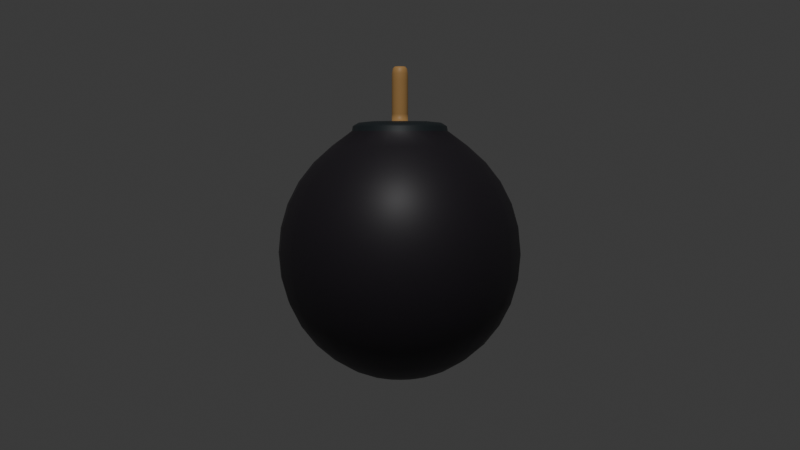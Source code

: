 # Source: bomb-weapon.blend  (saved by Blender 5.0.118; exported with 4.5.12 LTS)
import bpy
from mathutils import Matrix  # noqa: F401  (used for matrix-valued properties, if any)

bpy.ops.wm.read_factory_settings(use_empty=True)
scene = bpy.context.scene
scene.name = 'Scene'

# ---- collections
col_collection = bpy.data.collections.new('Collection'); scene.collection.children.link(col_collection)

# ---- materials (node trees are filled in below, after node groups)
mat_darkgraycolor = bpy.data.materials.new('DarkGrayColor')
mat_bombcolor = bpy.data.materials.new('BombColor')
mat_fusecolor = bpy.data.materials.new('FuseColor')

# ---- material node trees
mat_darkgraycolor.use_nodes = True; mat_darkgraycolor.node_tree.nodes.clear()
_N = mat_darkgraycolor.node_tree.nodes; _L = mat_darkgraycolor.node_tree.links
n0 = _N.new('ShaderNodeBsdfPrincipled'); n0.name = 'Principled BSDF'; n0.location = (-200, 100)
n0.inputs[0].default_value = (0.0235, 0.03288, 0.03803, 1.0)
n1 = _N.new('ShaderNodeOutputMaterial'); n1.name = 'Material Output'; n1.location = (200, 100)
_L.new(n0.outputs[0], n1.inputs[0])
n1.is_active_output = True
mat_bombcolor.use_nodes = True; mat_bombcolor.node_tree.nodes.clear()
_N = mat_bombcolor.node_tree.nodes; _L = mat_bombcolor.node_tree.links
n0 = _N.new('ShaderNodeBsdfPrincipled'); n0.name = 'Principled BSDF'; n0.location = (-200, 100)
n0.inputs[0].default_value = (0.0275, 0.02272, 0.03003, 1.0)
n1 = _N.new('ShaderNodeOutputMaterial'); n1.name = 'Material Output'; n1.location = (200, 100)
_L.new(n0.outputs[0], n1.inputs[0])
n1.is_active_output = True
mat_fusecolor.use_nodes = True; mat_fusecolor.node_tree.nodes.clear()
_N = mat_fusecolor.node_tree.nodes; _L = mat_fusecolor.node_tree.links
n0 = _N.new('ShaderNodeBsdfPrincipled'); n0.name = 'Principled BSDF'; n0.location = (-200, 100)
n0.inputs[0].default_value = (0.8, 0.4521, 0.159, 1.0)
n1 = _N.new('ShaderNodeOutputMaterial'); n1.name = 'Material Output'; n1.location = (200, 100)
_L.new(n0.outputs[0], n1.inputs[0])
n1.is_active_output = True

# ---- world
world_world = bpy.data.worlds.new('World'); scene.world = world_world
world_world.use_nodes = True; world_world.node_tree.nodes.clear()
_N = world_world.node_tree.nodes; _L = world_world.node_tree.links
n0 = _N.new('ShaderNodeOutputWorld'); n0.name = 'World Output'; n0.location = (200, 100)
n1 = _N.new('ShaderNodeBackground'); n1.name = 'Background'; n1.location = (-200, 100)
n1.inputs[0].default_value = (0.05088, 0.05088, 0.05088, 1.0)
_L.new(n1.outputs[0], n0.inputs[0])
n0.is_active_output = True
world_world.color = (0.05088, 0.05088, 0.05088)
world_world.sun_shadow_jitter_overblur = 0.0

# ---- cameras
cam_camera = bpy.data.cameras.new('Camera')

# ---- lights
light_sun = bpy.data.lights.new('Sun', 'SUN')
light_sun.energy = 1.0

# ---- meshes
me_sphere = bpy.data.meshes.new('Sphere')
me_sphere.from_pydata([(0.0, 0.7071, 0.7071), (0.0, 1.0, 0.0), (0.0, 0.0, -1.0), (0.1913, 0.3314, 0.9297), (0.3536, 0.6124, 0.7071), (0.4619, 0.8001, 0.3827), (0.5, 0.866, 0.0), (0.4619, 0.8001, -0.3827), (0.3536, 0.6124, -0.7071), (0.1913, 0.3314, -0.9239), (0.3314, 0.1913, 0.9297), (0.6124, 0.3536, 0.7071), (0.8001, 0.4619, 0.3827), (0.866, 0.5, 0.0), (0.8001, 0.4619, -0.3827), (0.6124, 0.3536, -0.7071), (0.3314, 0.1913, -0.9239), (0.3827, -1.49e-08, 0.9297), (0.7071, -2.98e-08, 0.7071), (0.9239, -2.98e-08, 0.3827), (1.0, 0.0, 0.0), (0.9239, -2.98e-08, -0.3827), (0.7071, -2.98e-08, -0.7071), (0.3827, -1.49e-08, -0.9239), (0.3314, -0.1913, 0.9297), (0.6124, -0.3536, 0.7071), (0.8001, -0.4619, 0.3827), (0.866, -0.5, 0.0), (0.8001, -0.4619, -0.3827), (0.6124, -0.3536, -0.7071), (0.3314, -0.1913, -0.9239), (0.1913, -0.3314, 0.9297), (0.3536, -0.6124, 0.7071), (0.4619, -0.8001, 0.3827), (0.5, -0.866, 0.0), (0.4619, -0.8001, -0.3827), (0.3536, -0.6124, -0.7071), (0.1913, -0.3314, -0.9239), (-4.588e-12, -0.3827, 0.9297), (-5.96e-08, -0.7071, 0.7071), (0.0, -0.9239, 0.3827), (0.0, -1.0, 0.0), (0.0, -0.9239, -0.3827), (-5.96e-08, -0.7071, -0.7071), (0.0, -0.3827, -0.9239), (-0.1913, -0.3314, 0.9297), (-0.3536, -0.6124, 0.7071), (-0.4619, -0.8001, 0.3827), (-0.5, -0.866, 0.0), (-0.4619, -0.8001, -0.3827), (-0.3536, -0.6124, -0.7071), (-0.1913, -0.3314, -0.9239), (-0.3314, -0.1913, 0.9297), (-0.6124, -0.3536, 0.7071), (-0.8001, -0.4619, 0.3827), (-0.866, -0.5, 0.0), (-0.8001, -0.4619, -0.3827), (-0.6124, -0.3536, -0.7071), (-0.3314, -0.1913, -0.9239), (-0.3827, -1.49e-08, 0.9297), (-0.7071, 1.192e-07, 0.7071), (-0.9239, -2.98e-08, 0.3827), (-1.0, 0.0, 0.0), (-0.9239, -2.98e-08, -0.3827), (-0.7071, 1.192e-07, -0.7071), (-0.3827, -1.49e-08, -0.9239), (-0.3314, 0.1913, 0.9297), (-0.6124, 0.3536, 0.7071), (-0.8001, 0.4619, 0.3827), (-0.866, 0.5, 0.0), (-0.8001, 0.4619, -0.3827), (-0.6124, 0.3536, -0.7071), (-0.3314, 0.1913, -0.9239), (-0.1913, 0.3314, 0.9297), (-0.3536, 0.6124, 0.7071), (-0.4619, 0.8001, 0.3827), (-0.5, 0.866, 0.0), (-0.4619, 0.8001, -0.3827), (-0.3536, 0.6124, -0.7071), (-0.1913, 0.3314, -0.9239), (-1.491e-08, 0.3827, 0.9297), (-2.98e-08, 0.9239, 0.3827), (-2.98e-08, 0.9239, -0.3827), (1.192e-07, 0.7071, -0.7071), (-1.49e-08, 0.3827, -0.9239), (0.0561, 0.03239, 1.005), (0.03239, 0.0561, 1.005), (0.06478, 6.88e-09, 1.005), (0.0561, -0.03239, 1.005), (0.03239, -0.0561, 1.005), (1.48e-09, -0.06478, 1.005), (-0.03239, -0.0561, 1.005), (-0.0561, -0.03239, 1.005), (-0.06478, 8.814e-09, 1.005), (-0.0561, 0.03239, 1.005), (-0.03239, 0.0561, 1.005), (5.682e-09, 0.06478, 1.005), (0.3314, 0.1913, 1.005), (0.1913, 0.3314, 1.005), (0.3827, -1.49e-08, 1.005), (0.3314, -0.1913, 1.005), (0.1913, -0.3314, 1.005), (-4.588e-12, -0.3827, 1.005), (-0.1913, -0.3314, 1.005), (-0.3314, -0.1913, 1.005), (-0.3827, -1.49e-08, 1.005), (-0.3314, 0.1913, 1.005), (-0.1913, 0.3314, 1.005), (-1.491e-08, 0.3827, 1.005), (1.51e-09, 4.605e-09, 1.419), (5.682e-09, 0.06478, 1.419), (0.03239, 0.0561, 1.419), (0.0561, 0.03239, 1.419), (0.06478, 6.88e-09, 1.419), (0.0561, -0.03239, 1.419), (0.03239, -0.0561, 1.419), (1.48e-09, -0.06478, 1.419), (-0.03239, -0.0561, 1.419), (-0.0561, -0.03239, 1.419), (-0.06478, 8.814e-09, 1.419), (-0.0561, 0.03239, 1.419), (-0.03239, 0.0561, 1.419), (0.03239, 0.0561, 1.212), (5.682e-09, 0.06478, 1.212), (0.03239, -0.0561, 1.212), (-0.0561, -0.03239, 1.212), (-0.03239, 0.0561, 1.212), (0.0561, -0.03239, 1.212), (-0.03239, -0.0561, 1.212), (1.48e-09, -0.06478, 1.212), (-0.0561, 0.03239, 1.212), (-0.06478, 8.814e-09, 1.212), (0.06478, 6.88e-09, 1.212), (0.0561, 0.03239, 1.212), (0.03239, 0.0561, 1.315), (1.48e-09, -0.06478, 1.315), (-0.06478, 8.814e-09, 1.315), (0.0561, 0.03239, 1.315), (5.682e-09, 0.06478, 1.315), (0.03239, -0.0561, 1.315), (-0.0561, -0.03239, 1.315), (-0.03239, 0.0561, 1.315), (0.0561, -0.03239, 1.315), (-0.03239, -0.0561, 1.315), (-0.0561, 0.03239, 1.315), (0.06478, 6.88e-09, 1.315), (5.682e-09, 0.06478, 1.109), (0.03239, -0.0561, 1.109), (-0.0561, -0.03239, 1.109), (-0.03239, 0.0561, 1.109), (0.0561, -0.03239, 1.109), (-0.03239, -0.0561, 1.109), (-0.0561, 0.03239, 1.109), (0.06478, 6.88e-09, 1.109), (0.03239, 0.0561, 1.109), (1.48e-09, -0.06478, 1.109), (-0.06478, 8.814e-09, 1.109), (0.0561, 0.03239, 1.109)], [], [(84, 83, 8, 9), (82, 1, 6, 7), (81, 0, 4, 5), (3, 80, 108, 98), (2, 84, 9), (83, 82, 7, 8), (1, 81, 5, 6), (0, 80, 3, 4), (5, 4, 11, 12), (59, 52, 104, 105), (2, 9, 16), (8, 7, 14, 15), (6, 5, 12, 13), (4, 3, 10, 11), (9, 8, 15, 16), (7, 6, 13, 14), (2, 16, 23), (15, 14, 21, 22), (13, 12, 19, 20), (11, 10, 17, 18), (16, 15, 22, 23), (14, 13, 20, 21), (12, 11, 18, 19), (24, 17, 99, 100), (18, 17, 24, 25), (23, 22, 29, 30), (21, 20, 27, 28), (19, 18, 25, 26), (52, 45, 103, 104), (2, 23, 30), (22, 21, 28, 29), (20, 19, 26, 27), (30, 29, 36, 37), (28, 27, 34, 35), (26, 25, 32, 33), (45, 38, 102, 103), (2, 30, 37), (29, 28, 35, 36), (27, 26, 33, 34), (25, 24, 31, 32), (10, 3, 98, 97), (2, 37, 44), (36, 35, 42, 43), (34, 33, 40, 41), (32, 31, 38, 39), (37, 36, 43, 44), (35, 34, 41, 42), (33, 32, 39, 40), (43, 42, 49, 50), (41, 40, 47, 48), (39, 38, 45, 46), (44, 43, 50, 51), (42, 41, 48, 49), (40, 39, 46, 47), (17, 10, 97, 99), (2, 44, 51), (51, 50, 57, 58), (49, 48, 55, 56), (47, 46, 53, 54), (66, 59, 105, 106), (2, 51, 58), (50, 49, 56, 57), (48, 47, 54, 55), (46, 45, 52, 53), (56, 55, 62, 63), (54, 53, 60, 61), (38, 31, 101, 102), (2, 58, 65), (57, 56, 63, 64), (55, 54, 61, 62), (53, 52, 59, 60), (58, 57, 64, 65), (2, 65, 72), (64, 63, 70, 71), (62, 61, 68, 69), (60, 59, 66, 67), (65, 64, 71, 72), (63, 62, 69, 70), (61, 60, 67, 68), (73, 66, 106, 107), (69, 68, 75, 76), (67, 66, 73, 74), (72, 71, 78, 79), (70, 69, 76, 77), (68, 67, 74, 75), (31, 24, 100, 101), (2, 72, 79), (71, 70, 77, 78), (79, 78, 83, 84), (77, 76, 1, 82), (75, 74, 0, 81), (80, 73, 107, 108), (2, 79, 84), (78, 77, 82, 83), (76, 75, 81, 1), (74, 73, 80, 0), (134, 138, 110, 111), (135, 139, 115, 116), (136, 140, 118, 119), (137, 134, 111, 112), (138, 141, 121, 110), (139, 142, 114, 115), (140, 143, 117, 118), (141, 144, 120, 121), (142, 145, 113, 114), (143, 135, 116, 117), (144, 136, 119, 120), (145, 137, 112, 113), (86, 85, 97, 98), (85, 87, 99, 97), (87, 88, 100, 99), (88, 89, 101, 100), (89, 90, 102, 101), (90, 91, 103, 102), (91, 92, 104, 103), (92, 93, 105, 104), (93, 94, 106, 105), (94, 95, 107, 106), (95, 96, 108, 107), (96, 86, 98, 108), (110, 109, 111), (111, 109, 112), (112, 109, 113), (113, 109, 114), (114, 109, 115), (115, 109, 116), (116, 109, 117), (117, 109, 118), (118, 109, 119), (119, 109, 120), (120, 109, 121), (121, 109, 110), (153, 157, 133, 132), (152, 156, 131, 130), (151, 155, 129, 128), (150, 153, 132, 127), (149, 152, 130, 126), (148, 151, 128, 125), (147, 150, 127, 124), (146, 149, 126, 123), (157, 154, 122, 133), (156, 148, 125, 131), (155, 147, 124, 129), (154, 146, 123, 122), (132, 133, 137, 145), (130, 131, 136, 144), (128, 129, 135, 143), (127, 132, 145, 142), (126, 130, 144, 141), (125, 128, 143, 140), (124, 127, 142, 139), (123, 126, 141, 138), (133, 122, 134, 137), (131, 125, 140, 136), (129, 124, 139, 135), (122, 123, 138, 134), (86, 96, 146, 154), (90, 89, 147, 155), (93, 92, 148, 156), (85, 86, 154, 157), (96, 95, 149, 146), (89, 88, 150, 147), (92, 91, 151, 148), (95, 94, 152, 149), (88, 87, 153, 150), (91, 90, 155, 151), (94, 93, 156, 152), (87, 85, 157, 153)])
me_sphere.polygons.foreach_set('use_smooth', [True] * 168)
me_sphere.polygons.foreach_set('material_index', [1, 1, 1, 0, 1, 1, 1, 1, 1, 0, 1, 1, 1, 1, 1, 1, 1, 1, 1, 1, 1, 1, 1, 0, 1, 1, 1, 1, 0, 1, 1, 1, 1, 1, 1, 0, 1, 1, 1, 1, 0, 1, 1, 1, 1, 1, 1, 1, 1, 1, 1, 1, 1, 1, 0, 1, 1, 1, 1, 0, 1, 1, 1, 1, 1, 1, 0, 1, 1, 1, 1, 1, 1, 1, 1, 1, 1, 1, 1, 0, 1, 1, 1, 1, 1, 0, 1, 1, 1, 1, 1, 0, 1, 1, 1, 1, 2, 2, 2, 2, 2, 2, 2, 2, 2, 2, 2, 2, 0, 0, 0, 0, 0, 0, 0, 0, 0, 0, 0, 0, 2, 2, 2, 2, 2, 2, 2, 2, 2, 2, 2, 2, 2, 2, 2, 2, 2, 2, 2, 2, 2, 2, 2, 2, 2, 2, 2, 2, 2, 2, 2, 2, 2, 2, 2, 2, 2, 2, 2, 2, 2, 2, 2, 2, 2, 2, 2, 2])
_k = {(3, 10): 1.0, (10, 17): 1.0, (17, 24): 1.0, (24, 31): 1.0, (31, 38): 1.0, (38, 45): 1.0, (45, 52): 1.0, (52, 59): 1.0, (59, 66): 1.0, (66, 73): 1.0, (73, 80): 1.0, (3, 80): 1.0, (85, 86): 1.0, (85, 87): 1.0, (87, 88): 1.0, (88, 89): 1.0, (89, 90): 1.0, (90, 91): 1.0, (91, 92): 1.0, (92, 93): 1.0, (93, 94): 1.0, (94, 95): 1.0, (95, 96): 1.0, (86, 96): 1.0}
me_sphere.attributes.new('crease_edge', 'FLOAT', 'EDGE').data.foreach_set('value', [_k.get((min(e.vertices), max(e.vertices)), 0.0) for e in me_sphere.edges])
_uv = me_sphere.uv_layers.new(name='UVMap')
_uv.uv.foreach_set('vector', [0.75, 0.125, 0.75, 0.25, 0.6667, 0.25, 0.6667, 0.125, 0.75, 0.375, 0.75, 0.5, 0.6667, 0.5, 0.6667, 0.375, 0.75, 0.625, 0.75, 0.75, 0.6667, 0.75, 0.6667, 0.625, 0.6667, 0.875, 0.75, 0.875, 0.75, 0.875, 0.6667, 0.875, 0.7083, 0.0, 0.75, 0.125, 0.6667, 0.125, 0.75, 0.25, 0.75, 0.375, 0.6667, 0.375, 0.6667, 0.25, 0.75, 0.5, 0.75, 0.625, 0.6667, 0.625, 0.6667, 0.5, 0.75, 0.75, 0.75, 0.875, 0.6667, 0.875, 0.6667, 0.75, 0.6667, 0.625, 0.6667, 0.75, 0.5833, 0.75, 0.5833, 0.625, 2.98e-08, 0.875, 0.08333, 0.875, 0.08333, 0.875, 2.98e-08, 0.875, 0.625, 0.0, 0.6667, 0.125, 0.5833, 0.125, 0.6667, 0.25, 0.6667, 0.375, 0.5833, 0.375, 0.5833, 0.25, 0.6667, 0.5, 0.6667, 0.625, 0.5833, 0.625, 0.5833, 0.5, 0.6667, 0.75, 0.6667, 0.875, 0.5833, 0.875, 0.5833, 0.75, 0.6667, 0.125, 0.6667, 0.25, 0.5833, 0.25, 0.5833, 0.125, 0.6667, 0.375, 0.6667, 0.5, 0.5833, 0.5, 0.5833, 0.375, 0.5417, 0.0, 0.5833, 0.125, 0.5, 0.125, 0.5833, 0.25, 0.5833, 0.375, 0.5, 0.375, 0.5, 0.25, 0.5833, 0.5, 0.5833, 0.625, 0.5, 0.625, 0.5, 0.5, 0.5833, 0.75, 0.5833, 0.875, 0.5, 0.875, 0.5, 0.75, 0.5833, 0.125, 0.5833, 0.25, 0.5, 0.25, 0.5, 0.125, 0.5833, 0.375, 0.5833, 0.5, 0.5, 0.5, 0.5, 0.375, 0.5833, 0.625, 0.5833, 0.75, 0.5, 0.75, 0.5, 0.625, 0.4167, 0.875, 0.5, 0.875, 0.5, 0.875, 0.4167, 0.875, 0.5, 0.75, 0.5, 0.875, 0.4167, 0.875, 0.4167, 0.75, 0.5, 0.125, 0.5, 0.25, 0.4167, 0.25, 0.4167, 0.125, 0.5, 0.375, 0.5, 0.5, 0.4167, 0.5, 0.4167, 0.375, 0.5, 0.625, 0.5, 0.75, 0.4167, 0.75, 0.4167, 0.625, 0.08333, 0.875, 0.1667, 0.875, 0.1667, 0.875, 0.08333, 0.875, 0.4583, 0.0, 0.5, 0.125, 0.4167, 0.125, 0.5, 0.25, 0.5, 0.375, 0.4167, 0.375, 0.4167, 0.25, 0.5, 0.5, 0.5, 0.625, 0.4167, 0.625, 0.4167, 0.5, 0.4167, 0.125, 0.4167, 0.25, 0.3333, 0.25, 0.3333, 0.125, 0.4167, 0.375, 0.4167, 0.5, 0.3333, 0.5, 0.3333, 0.375, 0.4167, 0.625, 0.4167, 0.75, 0.3333, 0.75, 0.3333, 0.625, 0.1667, 0.875, 0.25, 0.875, 0.25, 0.875, 0.1667, 0.875, 0.375, 0.0, 0.4167, 0.125, 0.3333, 0.125, 0.4167, 0.25, 0.4167, 0.375, 0.3333, 0.375, 0.3333, 0.25, 0.4167, 0.5, 0.4167, 0.625, 0.3333, 0.625, 0.3333, 0.5, 0.4167, 0.75, 0.4167, 0.875, 0.3333, 0.875, 0.3333, 0.75, 0.5833, 0.875, 0.6667, 0.875, 0.6667, 0.875, 0.5833, 0.875, 0.2917, 0.0, 0.3333, 0.125, 0.25, 0.125, 0.3333, 0.25, 0.3333, 0.375, 0.25, 0.375, 0.25, 0.25, 0.3333, 0.5, 0.3333, 0.625, 0.25, 0.625, 0.25, 0.5, 0.3333, 0.75, 0.3333, 0.875, 0.25, 0.875, 0.25, 0.75, 0.3333, 0.125, 0.3333, 0.25, 0.25, 0.25, 0.25, 0.125, 0.3333, 0.375, 0.3333, 0.5, 0.25, 0.5, 0.25, 0.375, 0.3333, 0.625, 0.3333, 0.75, 0.25, 0.75, 0.25, 0.625, 0.25, 0.25, 0.25, 0.375, 0.1667, 0.375, 0.1667, 0.25, 0.25, 0.5, 0.25, 0.625, 0.1667, 0.625, 0.1667, 0.5, 0.25, 0.75, 0.25, 0.875, 0.1667, 0.875, 0.1667, 0.75, 0.25, 0.125, 0.25, 0.25, 0.1667, 0.25, 0.1667, 0.125, 0.25, 0.375, 0.25, 0.5, 0.1667, 0.5, 0.1667, 0.375, 0.25, 0.625, 0.25, 0.75, 0.1667, 0.75, 0.1667, 0.625, 0.5, 0.875, 0.5833, 0.875, 0.5833, 0.875, 0.5, 0.875, 0.2083, 0.0, 0.25, 0.125, 0.1667, 0.125, 0.1667, 0.125, 0.1667, 0.25, 0.08333, 0.25, 0.08333, 0.125, 0.1667, 0.375, 0.1667, 0.5, 0.08333, 0.5, 0.08333, 0.375, 0.1667, 0.625, 0.1667, 0.75, 0.08333, 0.75, 0.08333, 0.625, 0.9167, 0.875, 1.0, 0.875, 1.0, 0.875, 0.9167, 0.875, 0.125, 0.0, 0.1667, 0.125, 0.08333, 0.125, 0.1667, 0.25, 0.1667, 0.375, 0.08333, 0.375, 0.08333, 0.25, 0.1667, 0.5, 0.1667, 0.625, 0.08333, 0.625, 0.08333, 0.5, 0.1667, 0.75, 0.1667, 0.875, 0.08333, 0.875, 0.08333, 0.75, 0.08333, 0.375, 0.08333, 0.5, 0.0, 0.5, 2.98e-08, 0.375, 0.08333, 0.625, 0.08333, 0.75, 0.0, 0.75, 2.98e-08, 0.625, 0.25, 0.875, 0.3333, 0.875, 0.3333, 0.875, 0.25, 0.875, 0.04167, 0.0, 0.08333, 0.125, 2.98e-08, 0.125, 0.08333, 0.25, 0.08333, 0.375, 2.98e-08, 0.375, 0.0, 0.25, 0.08333, 0.5, 0.08333, 0.625, 2.98e-08, 0.625, 0.0, 0.5, 0.08333, 0.75, 0.08333, 0.875, 2.98e-08, 0.875, 0.0, 0.75, 0.08333, 0.125, 0.08333, 0.25, 0.0, 0.25, 2.98e-08, 0.125, 0.9583, 0.0, 1.0, 0.125, 0.9167, 0.125, 1.0, 0.25, 1.0, 0.375, 0.9167, 0.375, 0.9167, 0.25, 1.0, 0.5, 1.0, 0.625, 0.9167, 0.625, 0.9167, 0.5, 1.0, 0.75, 1.0, 0.875, 0.9167, 0.875, 0.9167, 0.75, 1.0, 0.125, 1.0, 0.25, 0.9167, 0.25, 0.9167, 0.125, 1.0, 0.375, 1.0, 0.5, 0.9167, 0.5, 0.9167, 0.375, 1.0, 0.625, 1.0, 0.75, 0.9167, 0.75, 0.9167, 0.625, 0.8333, 0.875, 0.9167, 0.875, 0.9167, 0.875, 0.8333, 0.875, 0.9167, 0.5, 0.9167, 0.625, 0.8333, 0.625, 0.8333, 0.5, 0.9167, 0.75, 0.9167, 0.875, 0.8333, 0.875, 0.8333, 0.75, 0.9167, 0.125, 0.9167, 0.25, 0.8333, 0.25, 0.8333, 0.125, 0.9167, 0.375, 0.9167, 0.5, 0.8333, 0.5, 0.8333, 0.375, 0.9167, 0.625, 0.9167, 0.75, 0.8333, 0.75, 0.8333, 0.625, 0.3333, 0.875, 0.4167, 0.875, 0.4167, 0.875, 0.3333, 0.875, 0.875, 0.0, 0.9167, 0.125, 0.8333, 0.125, 0.9167, 0.25, 0.9167, 0.375, 0.8333, 0.375, 0.8333, 0.25, 0.8333, 0.125, 0.8333, 0.25, 0.75, 0.25, 0.75, 0.125, 0.8333, 0.375, 0.8333, 0.5, 0.75, 0.5, 0.75, 0.375, 0.8333, 0.625, 0.8333, 0.75, 0.75, 0.75, 0.75, 0.625, 0.75, 0.875, 0.8333, 0.875, 0.8333, 0.875, 0.75, 0.875, 0.7917, 0.0, 0.8333, 0.125, 0.75, 0.125, 0.8333, 0.25, 0.8333, 0.375, 0.75, 0.375, 0.75, 0.25, 0.8333, 0.5, 0.8333, 0.625, 0.75, 0.625, 0.75, 0.5, 0.8333, 0.75, 0.8333, 0.875, 0.75, 0.875, 0.75, 0.75, 0.6941, 0.9574, 0.7225, 0.9574, 0.7225, 0.9574, 0.6941, 0.9574, 0.2225, 0.9574, 0.3059, 0.9574, 0.3059, 0.9574, 0.2225, 0.9574, 0.02747, 0.9574, 0.05586, 0.9574, 0.05586, 0.9574, 0.02747, 0.9574, 0.5559, 0.9574, 0.6941, 0.9574, 0.6941, 0.9574, 0.5559, 0.9574, 0.7225, 0.9574, 0.8059, 0.9574, 0.8059, 0.9574, 0.7225, 0.9574, 0.3059, 0.9574, 0.3892, 0.9574, 0.3892, 0.9574, 0.3059, 0.9574, 0.05586, 0.9574, 0.1392, 0.9574, 0.1392, 0.9574, 0.05586, 0.9574, 0.8059, 0.9574, 0.8892, 0.9574, 0.8892, 0.9574, 0.8059, 0.9574, 0.3892, 0.9574, 0.4725, 0.9574, 0.4725, 0.9574, 0.3892, 0.9574, 0.1392, 0.9574, 0.2225, 0.9574, 0.2225, 0.9574, 0.1392, 0.9574, 0.8892, 0.9574, 0.9725, 0.9574, 0.9725, 0.9574, 0.8892, 0.9574, 0.4725, 0.9574, 0.5559, 0.9574, 0.5559, 0.9574, 0.4725, 0.9574, 0.6941, 0.9574, 0.5559, 0.9574, 0.5833, 0.875, 0.6667, 0.875, 0.5559, 0.9574, 0.4725, 0.9574, 0.5, 0.875, 0.5833, 0.875, 0.4725, 0.9574, 0.3892, 0.9574, 0.4167, 0.875, 0.5, 0.875, 0.3892, 0.9574, 0.3059, 0.9574, 0.3333, 0.875, 0.4167, 0.875, 0.3059, 0.9574, 0.2225, 0.9574, 0.25, 0.875, 0.3333, 0.875, 0.2225, 0.9574, 0.1392, 0.9574, 0.1667, 0.875, 0.25, 0.875, 0.1392, 0.9574, 0.05586, 0.9574, 0.08333, 0.875, 0.1667, 0.875, 0.05586, 0.9574, 0.02747, 0.9574, 2.98e-08, 0.875, 0.08333, 0.875, 0.9725, 0.9574, 0.8892, 0.9574, 0.9167, 0.875, 1.0, 0.875, 0.8892, 0.9574, 0.8059, 0.9574, 0.8333, 0.875, 0.9167, 0.875, 0.8059, 0.9574, 0.7225, 0.9574, 0.75, 0.875, 0.8333, 0.875, 0.7225, 0.9574, 0.6941, 0.9574, 0.6667, 0.875, 0.75, 0.875, 0.7225, 0.9574, 0.7083, 1.0, 0.6941, 0.9574, 0.6941, 0.9574, 0.625, 1.0, 0.5559, 0.9574, 0.5559, 0.9574, 0.5417, 1.0, 0.4725, 0.9574, 0.4725, 0.9574, 0.4583, 1.0, 0.3892, 0.9574, 0.3892, 0.9574, 0.375, 1.0, 0.3059, 0.9574, 0.3059, 0.9574, 0.2917, 1.0, 0.2225, 0.9574, 0.2225, 0.9574, 0.2083, 1.0, 0.1392, 0.9574, 0.1392, 0.9574, 0.125, 1.0, 0.05586, 0.9574, 0.05586, 0.9574, 0.04167, 1.0, 0.02747, 0.9574, 0.9725, 0.9574, 0.9583, 1.0, 0.8892, 0.9574, 0.8892, 0.9574, 0.875, 1.0, 0.8059, 0.9574, 0.8059, 0.9574, 0.7917, 1.0, 0.7225, 0.9574, 0.4725, 0.9574, 0.5559, 0.9574, 0.5559, 0.9574, 0.4725, 0.9574, 0.8892, 0.9574, 0.9725, 0.9574, 0.9725, 0.9574, 0.8892, 0.9574, 0.1392, 0.9574, 0.2225, 0.9574, 0.2225, 0.9574, 0.1392, 0.9574, 0.3892, 0.9574, 0.4725, 0.9574, 0.4725, 0.9574, 0.3892, 0.9574, 0.8059, 0.9574, 0.8892, 0.9574, 0.8892, 0.9574, 0.8059, 0.9574, 0.05586, 0.9574, 0.1392, 0.9574, 0.1392, 0.9574, 0.05586, 0.9574, 0.3059, 0.9574, 0.3892, 0.9574, 0.3892, 0.9574, 0.3059, 0.9574, 0.7225, 0.9574, 0.8059, 0.9574, 0.8059, 0.9574, 0.7225, 0.9574, 0.5559, 0.9574, 0.6941, 0.9574, 0.6941, 0.9574, 0.5559, 0.9574, 0.02747, 0.9574, 0.05586, 0.9574, 0.05586, 0.9574, 0.02747, 0.9574, 0.2225, 0.9574, 0.3059, 0.9574, 0.3059, 0.9574, 0.2225, 0.9574, 0.6941, 0.9574, 0.7225, 0.9574, 0.7225, 0.9574, 0.6941, 0.9574, 0.4725, 0.9574, 0.5559, 0.9574, 0.5559, 0.9574, 0.4725, 0.9574, 0.8892, 0.9574, 0.9725, 0.9574, 0.9725, 0.9574, 0.8892, 0.9574, 0.1392, 0.9574, 0.2225, 0.9574, 0.2225, 0.9574, 0.1392, 0.9574, 0.3892, 0.9574, 0.4725, 0.9574, 0.4725, 0.9574, 0.3892, 0.9574, 0.8059, 0.9574, 0.8892, 0.9574, 0.8892, 0.9574, 0.8059, 0.9574, 0.05586, 0.9574, 0.1392, 0.9574, 0.1392, 0.9574, 0.05586, 0.9574, 0.3059, 0.9574, 0.3892, 0.9574, 0.3892, 0.9574, 0.3059, 0.9574, 0.7225, 0.9574, 0.8059, 0.9574, 0.8059, 0.9574, 0.7225, 0.9574, 0.5559, 0.9574, 0.6941, 0.9574, 0.6941, 0.9574, 0.5559, 0.9574, 0.02747, 0.9574, 0.05586, 0.9574, 0.05586, 0.9574, 0.02747, 0.9574, 0.2225, 0.9574, 0.3059, 0.9574, 0.3059, 0.9574, 0.2225, 0.9574, 0.6941, 0.9574, 0.7225, 0.9574, 0.7225, 0.9574, 0.6941, 0.9574, 0.6941, 0.9574, 0.7225, 0.9574, 0.7225, 0.9574, 0.6941, 0.9574, 0.2225, 0.9574, 0.3059, 0.9574, 0.3059, 0.9574, 0.2225, 0.9574, 0.02747, 0.9574, 0.05586, 0.9574, 0.05586, 0.9574, 0.02747, 0.9574, 0.5559, 0.9574, 0.6941, 0.9574, 0.6941, 0.9574, 0.5559, 0.9574, 0.7225, 0.9574, 0.8059, 0.9574, 0.8059, 0.9574, 0.7225, 0.9574, 0.3059, 0.9574, 0.3892, 0.9574, 0.3892, 0.9574, 0.3059, 0.9574, 0.05586, 0.9574, 0.1392, 0.9574, 0.1392, 0.9574, 0.05586, 0.9574, 0.8059, 0.9574, 0.8892, 0.9574, 0.8892, 0.9574, 0.8059, 0.9574, 0.3892, 0.9574, 0.4725, 0.9574, 0.4725, 0.9574, 0.3892, 0.9574, 0.1392, 0.9574, 0.2225, 0.9574, 0.2225, 0.9574, 0.1392, 0.9574, 0.8892, 0.9574, 0.9725, 0.9574, 0.9725, 0.9574, 0.8892, 0.9574, 0.4725, 0.9574, 0.5559, 0.9574, 0.5559, 0.9574, 0.4725, 0.9574])
me_sphere.materials.append(mat_darkgraycolor)
me_sphere.materials.append(mat_bombcolor)
me_sphere.materials.append(mat_fusecolor)
me_sphere.update()

# ---- objects
ob_bomb = bpy.data.objects.new('Bomb', me_sphere)
ob_sun = bpy.data.objects.new('Sun', light_sun)
ob_camera = bpy.data.objects.new('Camera', cam_camera)

# ---- transforms, parenting, visibility, modifiers, constraints
ob_bomb.location = (0.0, 0.0, 0.0)
_m = ob_bomb.modifiers.new('Subdivision', 'SUBSURF')
_m.render_levels = 1
ob_sun.location = (0.0, 0.0, 1.955)
ob_sun.rotation_euler = (-0.6982, 0.01765, -0.5879)
ob_camera.location = (4.457, 7.245, 0.9237)
ob_camera.rotation_euler = (1.487, 1.439e-06, 2.59)
ob_camera.scale = (1.0, 1.0, 1.0)

# ---- collection membership
col_collection.objects.link(ob_bomb)
col_collection.objects.link(ob_sun)
col_collection.objects.link(ob_camera)

# ---- scene / render settings (as saved in the file)
scene.camera = ob_camera
scene.frame_start = 1; scene.frame_end = 250; scene.frame_set(1)
scene.render.engine = 'BLENDER_EEVEE_NEXT'
scene.render.bake_bias = 0.0
scene.render.bake_samples = 0
scene.cycles.sampling_pattern = 'TABULATED_SOBOL'
scene.eevee.use_volume_custom_range = False
bpy.context.view_layer.update()

